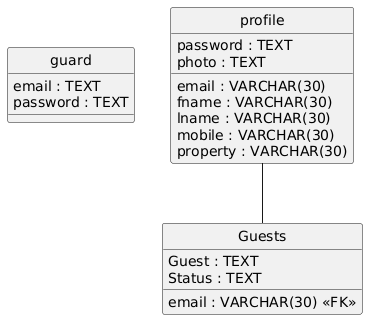

The diagram above was rendered by PlantUML. Its source (embedded in the PNG):
@startuml
hide circle
skinparam linetype ortho

entity "guard" as guard {
  email : TEXT
  password : TEXT
}

entity "Guests" as Guests {
  email : VARCHAR(30) <<FK>>
  Guest : TEXT
  Status : TEXT
}

entity "profile" as profile {
  email : VARCHAR(30)
  password : TEXT
  fname : VARCHAR(30)
  lname : VARCHAR(30)
  mobile : VARCHAR(30)
  property : VARCHAR(30)
  photo : TEXT
}

profile -- Guests
@enduml